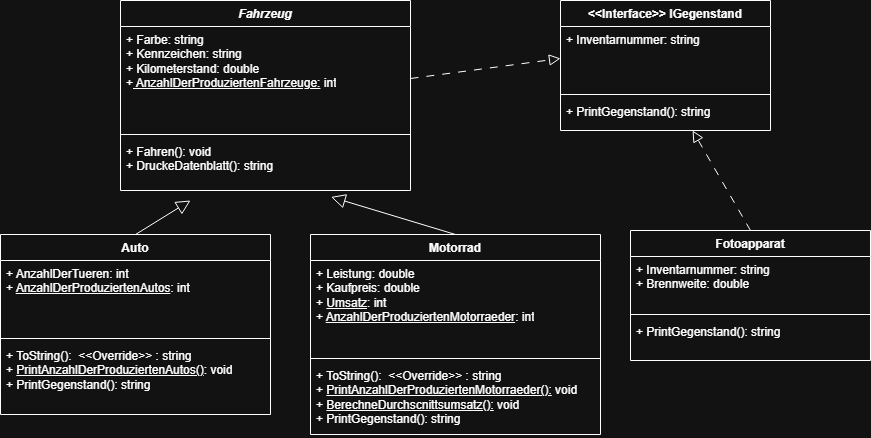

The diagram above was exported from draw.io. Its source (the exported page's mxGraphModel, read from the mxfile embedded in the PNG):
<mxGraphModel dx="1034" dy="636" grid="1" gridSize="10" guides="1" tooltips="1" connect="1" arrows="1" fold="1" page="1" pageScale="1" pageWidth="827" pageHeight="1169" math="0" shadow="0">
  <root>
    <mxCell id="0" />
    <mxCell id="1" parent="0" />
    <mxCell id="hc5UcrCseMhW9JIi8vBc-1" value="Auto" style="swimlane;fontStyle=1;align=center;verticalAlign=top;childLayout=stackLayout;horizontal=1;startSize=26;horizontalStack=0;resizeParent=1;resizeParentMax=0;resizeLast=0;collapsible=1;marginBottom=0;whiteSpace=wrap;html=1;" vertex="1" parent="1">
      <mxGeometry x="90" y="394" width="270" height="180" as="geometry" />
    </mxCell>
    <mxCell id="hc5UcrCseMhW9JIi8vBc-2" value="&lt;div&gt;+ AnzahlDerTueren: int&lt;/div&gt;&lt;div&gt;+ &lt;u&gt;AnzahlDerProduziertenAutos&lt;/u&gt;: int&lt;/div&gt;" style="text;strokeColor=none;fillColor=none;align=left;verticalAlign=top;spacingLeft=4;spacingRight=4;overflow=hidden;rotatable=0;points=[[0,0.5],[1,0.5]];portConstraint=eastwest;whiteSpace=wrap;html=1;" vertex="1" parent="hc5UcrCseMhW9JIi8vBc-1">
      <mxGeometry y="26" width="270" height="74" as="geometry" />
    </mxCell>
    <mxCell id="hc5UcrCseMhW9JIi8vBc-3" value="" style="line;strokeWidth=1;fillColor=none;align=left;verticalAlign=middle;spacingTop=-1;spacingLeft=3;spacingRight=3;rotatable=0;labelPosition=right;points=[];portConstraint=eastwest;strokeColor=inherit;" vertex="1" parent="hc5UcrCseMhW9JIi8vBc-1">
      <mxGeometry y="100" width="270" height="8" as="geometry" />
    </mxCell>
    <mxCell id="hc5UcrCseMhW9JIi8vBc-4" value="+ ToString():&amp;nbsp; &amp;lt;&amp;lt;Override&amp;gt;&amp;gt; : string&lt;div&gt;+ &lt;u&gt;PrintAnzahlDerProduziertenAutos()&lt;/u&gt;: void&lt;/div&gt;&lt;div&gt;+ PrintGegenstand(): string&lt;/div&gt;" style="text;strokeColor=none;fillColor=none;align=left;verticalAlign=top;spacingLeft=4;spacingRight=4;overflow=hidden;rotatable=0;points=[[0,0.5],[1,0.5]];portConstraint=eastwest;whiteSpace=wrap;html=1;" vertex="1" parent="hc5UcrCseMhW9JIi8vBc-1">
      <mxGeometry y="108" width="270" height="72" as="geometry" />
    </mxCell>
    <mxCell id="hc5UcrCseMhW9JIi8vBc-5" value="Motorrad" style="swimlane;fontStyle=1;align=center;verticalAlign=top;childLayout=stackLayout;horizontal=1;startSize=26;horizontalStack=0;resizeParent=1;resizeParentMax=0;resizeLast=0;collapsible=1;marginBottom=0;whiteSpace=wrap;html=1;" vertex="1" parent="1">
      <mxGeometry x="400" y="394" width="290" height="200" as="geometry" />
    </mxCell>
    <mxCell id="hc5UcrCseMhW9JIi8vBc-6" value="+ Leistung: double&lt;div&gt;+ Kaufpreis: double&lt;/div&gt;&lt;div&gt;+ &lt;u&gt;Umsatz&lt;/u&gt;: int&lt;/div&gt;&lt;div&gt;+ &lt;u&gt;AnzahlDerProduziertenMotorraeder&lt;/u&gt;: int&lt;/div&gt;" style="text;strokeColor=none;fillColor=none;align=left;verticalAlign=top;spacingLeft=4;spacingRight=4;overflow=hidden;rotatable=0;points=[[0,0.5],[1,0.5]];portConstraint=eastwest;whiteSpace=wrap;html=1;" vertex="1" parent="hc5UcrCseMhW9JIi8vBc-5">
      <mxGeometry y="26" width="290" height="94" as="geometry" />
    </mxCell>
    <mxCell id="hc5UcrCseMhW9JIi8vBc-7" value="" style="line;strokeWidth=1;fillColor=none;align=left;verticalAlign=middle;spacingTop=-1;spacingLeft=3;spacingRight=3;rotatable=0;labelPosition=right;points=[];portConstraint=eastwest;strokeColor=inherit;" vertex="1" parent="hc5UcrCseMhW9JIi8vBc-5">
      <mxGeometry y="120" width="290" height="8" as="geometry" />
    </mxCell>
    <mxCell id="hc5UcrCseMhW9JIi8vBc-8" value="+ ToString():&amp;nbsp; &amp;lt;&amp;lt;Override&amp;gt;&amp;gt; : string&lt;div&gt;+ &lt;u&gt;PrintAnzahlDerProduziertenMotorraeder():&lt;/u&gt;&amp;nbsp;void&lt;/div&gt;&lt;div&gt;+ &lt;u&gt;BerechneDurchscnittsumsatz():&lt;/u&gt;&amp;nbsp;void&lt;/div&gt;&lt;div&gt;+ PrintGegenstand(): string&lt;/div&gt;" style="text;strokeColor=none;fillColor=none;align=left;verticalAlign=top;spacingLeft=4;spacingRight=4;overflow=hidden;rotatable=0;points=[[0,0.5],[1,0.5]];portConstraint=eastwest;whiteSpace=wrap;html=1;" vertex="1" parent="hc5UcrCseMhW9JIi8vBc-5">
      <mxGeometry y="128" width="290" height="72" as="geometry" />
    </mxCell>
    <mxCell id="hc5UcrCseMhW9JIi8vBc-9" value="&lt;i&gt;Fahrzeug&lt;/i&gt;" style="swimlane;fontStyle=1;align=center;verticalAlign=top;childLayout=stackLayout;horizontal=1;startSize=26;horizontalStack=0;resizeParent=1;resizeParentMax=0;resizeLast=0;collapsible=1;marginBottom=0;whiteSpace=wrap;html=1;" vertex="1" parent="1">
      <mxGeometry x="210" y="160" width="290" height="190" as="geometry" />
    </mxCell>
    <mxCell id="hc5UcrCseMhW9JIi8vBc-10" value="+ Farbe: string&lt;div&gt;+ Kennzeichen: string&lt;/div&gt;&lt;div&gt;+ Kilometerstand: double&lt;/div&gt;&lt;div&gt;+&lt;u&gt; AnzahlDerProduziertenFahrzeuge:&lt;/u&gt; int&lt;/div&gt;&lt;div&gt;&lt;u&gt;&lt;br&gt;&lt;/u&gt;&lt;/div&gt;" style="text;strokeColor=none;fillColor=none;align=left;verticalAlign=top;spacingLeft=4;spacingRight=4;overflow=hidden;rotatable=0;points=[[0,0.5],[1,0.5]];portConstraint=eastwest;whiteSpace=wrap;html=1;" vertex="1" parent="hc5UcrCseMhW9JIi8vBc-9">
      <mxGeometry y="26" width="290" height="104" as="geometry" />
    </mxCell>
    <mxCell id="hc5UcrCseMhW9JIi8vBc-11" value="" style="line;strokeWidth=1;fillColor=none;align=left;verticalAlign=middle;spacingTop=-1;spacingLeft=3;spacingRight=3;rotatable=0;labelPosition=right;points=[];portConstraint=eastwest;strokeColor=inherit;" vertex="1" parent="hc5UcrCseMhW9JIi8vBc-9">
      <mxGeometry y="130" width="290" height="8" as="geometry" />
    </mxCell>
    <mxCell id="hc5UcrCseMhW9JIi8vBc-12" value="+ Fahren(): void&lt;div&gt;+ DruckeDatenblatt(): string&lt;/div&gt;" style="text;strokeColor=none;fillColor=none;align=left;verticalAlign=top;spacingLeft=4;spacingRight=4;overflow=hidden;rotatable=0;points=[[0,0.5],[1,0.5]];portConstraint=eastwest;whiteSpace=wrap;html=1;" vertex="1" parent="hc5UcrCseMhW9JIi8vBc-9">
      <mxGeometry y="138" width="290" height="52" as="geometry" />
    </mxCell>
    <mxCell id="hc5UcrCseMhW9JIi8vBc-16" value="" style="endArrow=block;html=1;rounded=0;endFill=0;endSize=12;exitX=0.5;exitY=0;exitDx=0;exitDy=0;" edge="1" parent="1" source="hc5UcrCseMhW9JIi8vBc-1">
      <mxGeometry width="50" height="50" relative="1" as="geometry">
        <mxPoint x="210" y="380" as="sourcePoint" />
        <mxPoint x="280" y="360" as="targetPoint" />
      </mxGeometry>
    </mxCell>
    <mxCell id="hc5UcrCseMhW9JIi8vBc-17" value="" style="endArrow=block;html=1;rounded=0;endFill=0;endSize=12;entryX=0.726;entryY=1.124;entryDx=0;entryDy=0;entryPerimeter=0;exitX=0.5;exitY=0;exitDx=0;exitDy=0;" edge="1" parent="1" source="hc5UcrCseMhW9JIi8vBc-5" target="hc5UcrCseMhW9JIi8vBc-12">
      <mxGeometry width="50" height="50" relative="1" as="geometry">
        <mxPoint x="410" y="429" as="sourcePoint" />
        <mxPoint x="544" y="330" as="targetPoint" />
      </mxGeometry>
    </mxCell>
    <mxCell id="hc5UcrCseMhW9JIi8vBc-18" value="Fotoapparat" style="swimlane;fontStyle=1;align=center;verticalAlign=top;childLayout=stackLayout;horizontal=1;startSize=26;horizontalStack=0;resizeParent=1;resizeParentMax=0;resizeLast=0;collapsible=1;marginBottom=0;whiteSpace=wrap;html=1;" vertex="1" parent="1">
      <mxGeometry x="720" y="390" width="240" height="130" as="geometry" />
    </mxCell>
    <mxCell id="hc5UcrCseMhW9JIi8vBc-19" value="+ Inventarnummer: string&lt;div&gt;+ Brennweite: double&lt;/div&gt;" style="text;strokeColor=none;fillColor=none;align=left;verticalAlign=top;spacingLeft=4;spacingRight=4;overflow=hidden;rotatable=0;points=[[0,0.5],[1,0.5]];portConstraint=eastwest;whiteSpace=wrap;html=1;" vertex="1" parent="hc5UcrCseMhW9JIi8vBc-18">
      <mxGeometry y="26" width="240" height="54" as="geometry" />
    </mxCell>
    <mxCell id="hc5UcrCseMhW9JIi8vBc-20" value="" style="line;strokeWidth=1;fillColor=none;align=left;verticalAlign=middle;spacingTop=-1;spacingLeft=3;spacingRight=3;rotatable=0;labelPosition=right;points=[];portConstraint=eastwest;strokeColor=inherit;" vertex="1" parent="hc5UcrCseMhW9JIi8vBc-18">
      <mxGeometry y="80" width="240" height="8" as="geometry" />
    </mxCell>
    <mxCell id="hc5UcrCseMhW9JIi8vBc-21" value="+ PrintGegenstand(): string" style="text;strokeColor=none;fillColor=none;align=left;verticalAlign=top;spacingLeft=4;spacingRight=4;overflow=hidden;rotatable=0;points=[[0,0.5],[1,0.5]];portConstraint=eastwest;whiteSpace=wrap;html=1;" vertex="1" parent="hc5UcrCseMhW9JIi8vBc-18">
      <mxGeometry y="88" width="240" height="42" as="geometry" />
    </mxCell>
    <mxCell id="hc5UcrCseMhW9JIi8vBc-26" value="&amp;lt;&amp;lt;Interface&amp;gt;&amp;gt; IGegenstand" style="swimlane;fontStyle=1;align=center;verticalAlign=top;childLayout=stackLayout;horizontal=1;startSize=26;horizontalStack=0;resizeParent=1;resizeParentMax=0;resizeLast=0;collapsible=1;marginBottom=0;whiteSpace=wrap;html=1;" vertex="1" parent="1">
      <mxGeometry x="650" y="160" width="210" height="130" as="geometry" />
    </mxCell>
    <mxCell id="hc5UcrCseMhW9JIi8vBc-27" value="+ Inventarnummer: string" style="text;strokeColor=none;fillColor=none;align=left;verticalAlign=top;spacingLeft=4;spacingRight=4;overflow=hidden;rotatable=0;points=[[0,0.5],[1,0.5]];portConstraint=eastwest;whiteSpace=wrap;html=1;" vertex="1" parent="hc5UcrCseMhW9JIi8vBc-26">
      <mxGeometry y="26" width="210" height="64" as="geometry" />
    </mxCell>
    <mxCell id="hc5UcrCseMhW9JIi8vBc-28" value="" style="line;strokeWidth=1;fillColor=none;align=left;verticalAlign=middle;spacingTop=-1;spacingLeft=3;spacingRight=3;rotatable=0;labelPosition=right;points=[];portConstraint=eastwest;strokeColor=inherit;" vertex="1" parent="hc5UcrCseMhW9JIi8vBc-26">
      <mxGeometry y="90" width="210" height="8" as="geometry" />
    </mxCell>
    <mxCell id="hc5UcrCseMhW9JIi8vBc-29" value="+ PrintGegenstand(): string" style="text;strokeColor=none;fillColor=none;align=left;verticalAlign=top;spacingLeft=4;spacingRight=4;overflow=hidden;rotatable=0;points=[[0,0.5],[1,0.5]];portConstraint=eastwest;whiteSpace=wrap;html=1;" vertex="1" parent="hc5UcrCseMhW9JIi8vBc-26">
      <mxGeometry y="98" width="210" height="32" as="geometry" />
    </mxCell>
    <mxCell id="hc5UcrCseMhW9JIi8vBc-30" value="" style="endArrow=block;html=1;rounded=0;entryX=0;entryY=0.5;entryDx=0;entryDy=0;exitX=1;exitY=0.5;exitDx=0;exitDy=0;endFill=0;endSize=9;dashed=1;dashPattern=8 8;" edge="1" parent="1" source="hc5UcrCseMhW9JIi8vBc-10" target="hc5UcrCseMhW9JIi8vBc-27">
      <mxGeometry width="50" height="50" relative="1" as="geometry">
        <mxPoint x="500" y="280" as="sourcePoint" />
        <mxPoint x="550" y="230" as="targetPoint" />
      </mxGeometry>
    </mxCell>
    <mxCell id="hc5UcrCseMhW9JIi8vBc-31" value="" style="endArrow=block;html=1;rounded=0;entryX=0.629;entryY=1;entryDx=0;entryDy=0;exitX=0.5;exitY=0;exitDx=0;exitDy=0;endFill=0;endSize=9;dashed=1;dashPattern=8 8;entryPerimeter=0;" edge="1" parent="1" source="hc5UcrCseMhW9JIi8vBc-18" target="hc5UcrCseMhW9JIi8vBc-29">
      <mxGeometry width="50" height="50" relative="1" as="geometry">
        <mxPoint x="710" y="360" as="sourcePoint" />
        <mxPoint x="860" y="340" as="targetPoint" />
      </mxGeometry>
    </mxCell>
  </root>
</mxGraphModel>